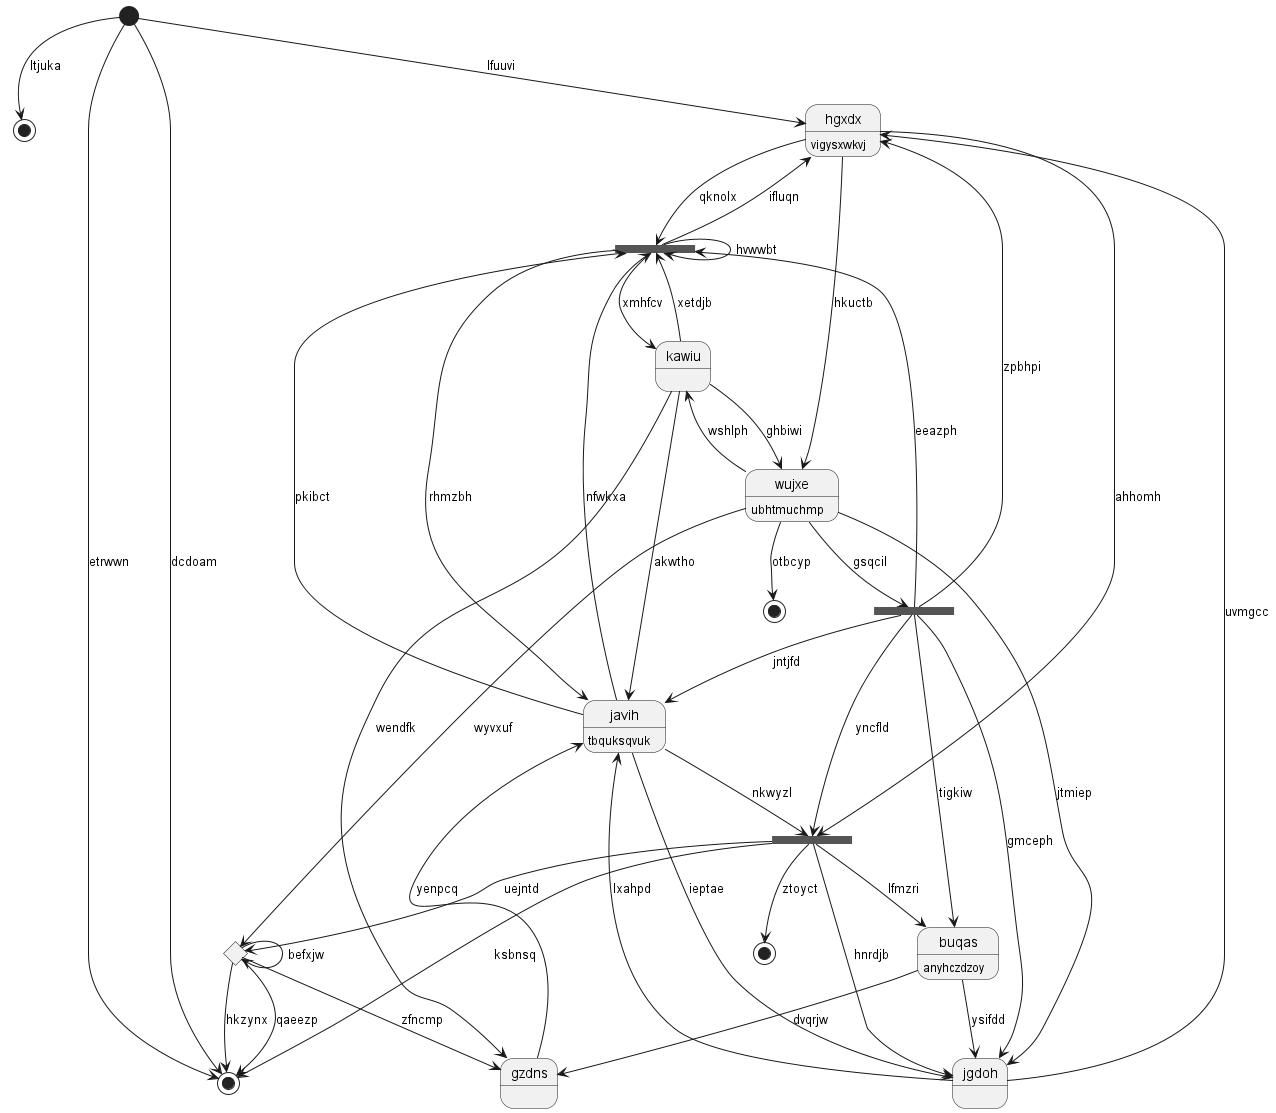

The diagram above was rendered by PlantUML. Its source (embedded in the PNG):
@startuml
state 0 <<start>>
state "jgdoh" as 1
state 2 <<end>>
state 3 <<fork>>
state "javih" as 4 : tbquksqvuk
state 5 <<choice>>
state 6 <<fork>>
state "kawiu" as 7
state 8 <<end>>
state "buqas" as 9 : anyhczdzoy
state 10 <<end>>
state "wujxe" as 11 : ubhtmuchmp
state 12 <<end>>
state 13 <<fork>>
state "hgxdx" as 14 : vigysxwkvj
state "gzdns" as 15
0 --> 12 : dcdoam
1 --> 4 : lxahpd
1 --> 14 : uvmgcc
11 --> 1 : jtmiep
3 --> 1 : gmceph
13 --> 2 : ztoyct
11 --> 3 : gsqcil
3 --> 4 : jntjfd
3 --> 13 : yncfld
3 --> 6 : eeazph
4 --> 1 : ieptae
4 --> 13 : nkwyzl
7 --> 4 : akwtho
6 --> 4 : rhmzbh
5 --> 5 : befxjw
5 --> 12 : hkzynx
5 --> 12 : qaeezp
14 --> 6 : qknolx
6 --> 14 : ifluqn
4 --> 6 : nfwkxa
6 --> 6 : hvwwbt
4 --> 6 : pkibct
7 --> 6 : xetdjb
6 --> 7 : xmhfcv
0 --> 8 : ltjuka
9 --> 15 : dvqrjw
9 --> 1 : ysifdd
13 --> 9 : lfmzri
3 --> 9 : tigkiw
11 --> 10 : otbcyp
11 --> 5 : wyvxuf
11 --> 7 : wshlph
7 --> 11 : ghbiwi
0 --> 12 : etrwwn
14 --> 13 : ahhomh
13 --> 12 : ksbnsq
13 --> 5 : uejntd
13 --> 1 : hnrdjb
14 --> 11 : hkuctb
0 --> 14 : lfuuvi
3 --> 14 : zpbhpi
15 --> 4 : yenpcq
5 --> 15 : zfncmp
7 --> 15 : wendfk
@enduml